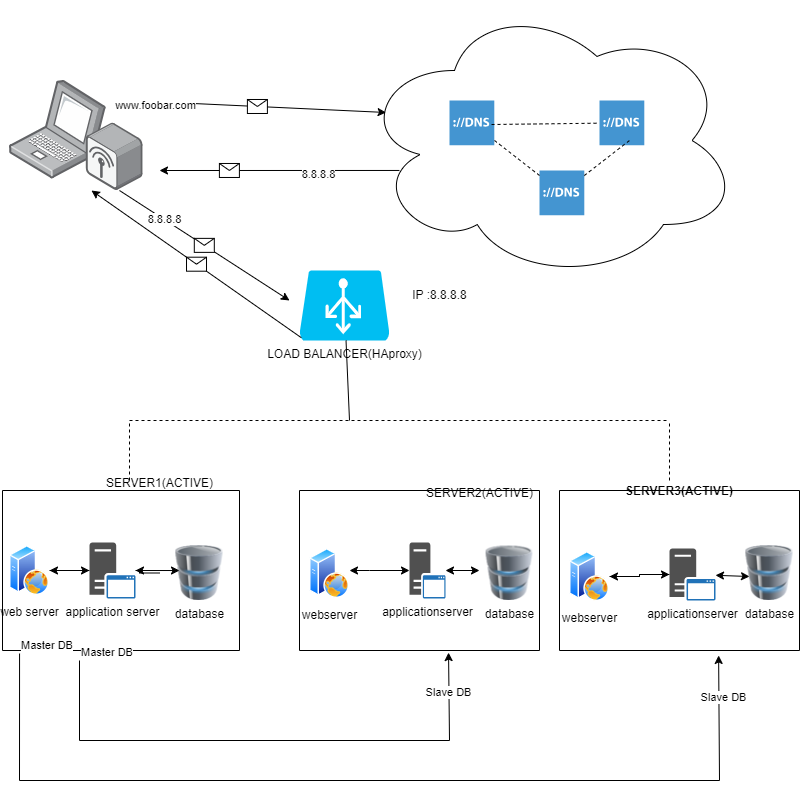

The diagram above was exported from draw.io. Its source (the exported page's mxGraphModel, read from the mxfile embedded in the PNG):
<mxGraphModel dx="880" dy="1526" grid="1" gridSize="10" guides="1" tooltips="1" connect="1" arrows="1" fold="1" page="1" pageScale="1" pageWidth="850" pageHeight="1100" math="0" shadow="0">
  <root>
    <mxCell id="0" />
    <mxCell id="1" parent="0" />
    <mxCell id="jgFIpYr_wLt02LdDWx_W-1" value="" style="image;points=[];aspect=fixed;html=1;align=center;shadow=0;dashed=0;image=img/lib/allied_telesis/wireless/Laptop_Wireless.svg;" vertex="1" parent="1">
      <mxGeometry x="30" y="60" width="133.67" height="110" as="geometry" />
    </mxCell>
    <mxCell id="jgFIpYr_wLt02LdDWx_W-2" value="" style="ellipse;shape=cloud;whiteSpace=wrap;html=1;" vertex="1" parent="1">
      <mxGeometry x="380" y="-20" width="380" height="280" as="geometry" />
    </mxCell>
    <mxCell id="jgFIpYr_wLt02LdDWx_W-3" value="" style="shadow=0;dashed=0;html=1;strokeColor=none;fillColor=#4495D1;labelPosition=center;verticalLabelPosition=bottom;verticalAlign=top;align=center;outlineConnect=0;shape=mxgraph.veeam.dns;" vertex="1" parent="1">
      <mxGeometry x="470" y="80" width="44.8" height="44.8" as="geometry" />
    </mxCell>
    <mxCell id="jgFIpYr_wLt02LdDWx_W-4" value="" style="shadow=0;dashed=0;html=1;strokeColor=none;fillColor=#4495D1;labelPosition=center;verticalLabelPosition=bottom;verticalAlign=top;align=center;outlineConnect=0;shape=mxgraph.veeam.dns;" vertex="1" parent="1">
      <mxGeometry x="620" y="80" width="44.8" height="44.8" as="geometry" />
    </mxCell>
    <mxCell id="jgFIpYr_wLt02LdDWx_W-5" value="" style="shadow=0;dashed=0;html=1;strokeColor=none;fillColor=#4495D1;labelPosition=center;verticalLabelPosition=bottom;verticalAlign=top;align=center;outlineConnect=0;shape=mxgraph.veeam.dns;" vertex="1" parent="1">
      <mxGeometry x="560" y="150" width="44.8" height="44.8" as="geometry" />
    </mxCell>
    <mxCell id="jgFIpYr_wLt02LdDWx_W-9" value="" style="endArrow=none;dashed=1;html=1;rounded=0;exitX=0.938;exitY=0.536;exitDx=0;exitDy=0;exitPerimeter=0;" edge="1" parent="1" source="jgFIpYr_wLt02LdDWx_W-3" target="jgFIpYr_wLt02LdDWx_W-4">
      <mxGeometry width="50" height="50" relative="1" as="geometry">
        <mxPoint x="520" y="100" as="sourcePoint" />
        <mxPoint x="570" y="60" as="targetPoint" />
      </mxGeometry>
    </mxCell>
    <mxCell id="jgFIpYr_wLt02LdDWx_W-11" value="" style="endArrow=none;dashed=1;html=1;rounded=0;" edge="1" parent="1" source="jgFIpYr_wLt02LdDWx_W-5" target="jgFIpYr_wLt02LdDWx_W-3">
      <mxGeometry width="50" height="50" relative="1" as="geometry">
        <mxPoint x="480" y="170" as="sourcePoint" />
        <mxPoint x="530" y="120" as="targetPoint" />
      </mxGeometry>
    </mxCell>
    <mxCell id="jgFIpYr_wLt02LdDWx_W-12" value="" style="endArrow=none;dashed=1;html=1;rounded=0;" edge="1" parent="1" source="jgFIpYr_wLt02LdDWx_W-5">
      <mxGeometry width="50" height="50" relative="1" as="geometry">
        <mxPoint x="600" y="170" as="sourcePoint" />
        <mxPoint x="650" y="120" as="targetPoint" />
      </mxGeometry>
    </mxCell>
    <mxCell id="jgFIpYr_wLt02LdDWx_W-13" value="LOAD BALANCER(HAproxy)" style="verticalLabelPosition=bottom;html=1;verticalAlign=top;align=center;strokeColor=none;fillColor=#00BEF2;shape=mxgraph.azure.azure_load_balancer;" vertex="1" parent="1">
      <mxGeometry x="320" y="250" width="90" height="70" as="geometry" />
    </mxCell>
    <mxCell id="jgFIpYr_wLt02LdDWx_W-25" style="edgeStyle=orthogonalEdgeStyle;rounded=0;orthogonalLoop=1;jettySize=auto;html=1;exitX=1;exitY=0.5;exitDx=0;exitDy=0;" edge="1" parent="1" source="jgFIpYr_wLt02LdDWx_W-14" target="jgFIpYr_wLt02LdDWx_W-15">
      <mxGeometry relative="1" as="geometry" />
    </mxCell>
    <mxCell id="jgFIpYr_wLt02LdDWx_W-14" value="web server" style="image;aspect=fixed;perimeter=ellipsePerimeter;html=1;align=center;shadow=0;dashed=0;spacingTop=3;image=img/lib/active_directory/web_server.svg;" vertex="1" parent="1">
      <mxGeometry x="30" y="525" width="40" height="50" as="geometry" />
    </mxCell>
    <mxCell id="jgFIpYr_wLt02LdDWx_W-26" style="edgeStyle=orthogonalEdgeStyle;rounded=0;orthogonalLoop=1;jettySize=auto;html=1;" edge="1" parent="1" source="jgFIpYr_wLt02LdDWx_W-15" target="jgFIpYr_wLt02LdDWx_W-14">
      <mxGeometry relative="1" as="geometry" />
    </mxCell>
    <mxCell id="jgFIpYr_wLt02LdDWx_W-15" value="application server" style="sketch=0;pointerEvents=1;shadow=0;dashed=0;html=1;strokeColor=none;fillColor=#505050;labelPosition=center;verticalLabelPosition=bottom;verticalAlign=top;outlineConnect=0;align=center;shape=mxgraph.office.servers.application_server_blue;" vertex="1" parent="1">
      <mxGeometry x="110" y="522" width="46" height="56" as="geometry" />
    </mxCell>
    <mxCell id="jgFIpYr_wLt02LdDWx_W-32" style="edgeStyle=orthogonalEdgeStyle;rounded=0;orthogonalLoop=1;jettySize=auto;html=1;" edge="1" parent="1" source="jgFIpYr_wLt02LdDWx_W-16" target="jgFIpYr_wLt02LdDWx_W-15">
      <mxGeometry relative="1" as="geometry" />
    </mxCell>
    <mxCell id="jgFIpYr_wLt02LdDWx_W-16" value="database" style="image;html=1;image=img/lib/clip_art/computers/Database_128x128.png" vertex="1" parent="1">
      <mxGeometry x="180" y="525" width="80" height="55" as="geometry" />
    </mxCell>
    <mxCell id="jgFIpYr_wLt02LdDWx_W-17" value="webserver" style="image;aspect=fixed;perimeter=ellipsePerimeter;html=1;align=center;shadow=0;dashed=0;spacingTop=3;image=img/lib/active_directory/web_server.svg;" vertex="1" parent="1">
      <mxGeometry x="330" y="528" width="40" height="50" as="geometry" />
    </mxCell>
    <mxCell id="jgFIpYr_wLt02LdDWx_W-18" value="applicationserver" style="sketch=0;pointerEvents=1;shadow=0;dashed=0;html=1;strokeColor=none;fillColor=#505050;labelPosition=center;verticalLabelPosition=bottom;verticalAlign=top;outlineConnect=0;align=center;shape=mxgraph.office.servers.application_server_blue;" vertex="1" parent="1">
      <mxGeometry x="430" y="522" width="36" height="56" as="geometry" />
    </mxCell>
    <mxCell id="jgFIpYr_wLt02LdDWx_W-19" value="database" style="image;html=1;image=img/lib/clip_art/computers/Database_128x128.png" vertex="1" parent="1">
      <mxGeometry x="490" y="525.5" width="80" height="54.5" as="geometry" />
    </mxCell>
    <mxCell id="jgFIpYr_wLt02LdDWx_W-42" value="" style="edgeStyle=orthogonalEdgeStyle;rounded=0;orthogonalLoop=1;jettySize=auto;html=1;" edge="1" parent="1" source="jgFIpYr_wLt02LdDWx_W-20" target="jgFIpYr_wLt02LdDWx_W-21">
      <mxGeometry relative="1" as="geometry" />
    </mxCell>
    <mxCell id="jgFIpYr_wLt02LdDWx_W-20" value="webserver" style="image;aspect=fixed;perimeter=ellipsePerimeter;html=1;align=center;shadow=0;dashed=0;spacingTop=3;image=img/lib/active_directory/web_server.svg;" vertex="1" parent="1">
      <mxGeometry x="590" y="531" width="40" height="50" as="geometry" />
    </mxCell>
    <mxCell id="jgFIpYr_wLt02LdDWx_W-44" style="edgeStyle=orthogonalEdgeStyle;rounded=0;orthogonalLoop=1;jettySize=auto;html=1;entryX=1;entryY=0.5;entryDx=0;entryDy=0;" edge="1" parent="1" source="jgFIpYr_wLt02LdDWx_W-21" target="jgFIpYr_wLt02LdDWx_W-20">
      <mxGeometry relative="1" as="geometry" />
    </mxCell>
    <mxCell id="jgFIpYr_wLt02LdDWx_W-21" value="applicationserver" style="sketch=0;pointerEvents=1;shadow=0;dashed=0;html=1;strokeColor=none;fillColor=#505050;labelPosition=center;verticalLabelPosition=bottom;verticalAlign=top;outlineConnect=0;align=center;shape=mxgraph.office.servers.application_server_blue;" vertex="1" parent="1">
      <mxGeometry x="690" y="528" width="46" height="52" as="geometry" />
    </mxCell>
    <mxCell id="jgFIpYr_wLt02LdDWx_W-22" value="database" style="image;html=1;image=img/lib/clip_art/computers/Database_128x128.png" vertex="1" parent="1">
      <mxGeometry x="750" y="525" width="80" height="55" as="geometry" />
    </mxCell>
    <mxCell id="jgFIpYr_wLt02LdDWx_W-31" style="edgeStyle=orthogonalEdgeStyle;rounded=0;orthogonalLoop=1;jettySize=auto;html=1;entryX=0.25;entryY=0.455;entryDx=0;entryDy=0;entryPerimeter=0;" edge="1" parent="1" source="jgFIpYr_wLt02LdDWx_W-15" target="jgFIpYr_wLt02LdDWx_W-16">
      <mxGeometry relative="1" as="geometry" />
    </mxCell>
    <mxCell id="jgFIpYr_wLt02LdDWx_W-38" value="" style="endArrow=classic;startArrow=classic;html=1;rounded=0;" edge="1" parent="1" source="jgFIpYr_wLt02LdDWx_W-18">
      <mxGeometry width="50" height="50" relative="1" as="geometry">
        <mxPoint x="349.28932188134524" y="600" as="sourcePoint" />
        <mxPoint x="370" y="550" as="targetPoint" />
        <Array as="points">
          <mxPoint x="390" y="550" />
        </Array>
      </mxGeometry>
    </mxCell>
    <mxCell id="jgFIpYr_wLt02LdDWx_W-39" value="" style="endArrow=classic;startArrow=classic;html=1;rounded=0;" edge="1" parent="1" source="jgFIpYr_wLt02LdDWx_W-18">
      <mxGeometry width="50" height="50" relative="1" as="geometry">
        <mxPoint x="466" y="600" as="sourcePoint" />
        <mxPoint x="500" y="550" as="targetPoint" />
      </mxGeometry>
    </mxCell>
    <mxCell id="jgFIpYr_wLt02LdDWx_W-40" value="" style="endArrow=classic;startArrow=classic;html=1;rounded=0;" edge="1" parent="1" source="jgFIpYr_wLt02LdDWx_W-21">
      <mxGeometry width="50" height="50" relative="1" as="geometry">
        <mxPoint x="736" y="606" as="sourcePoint" />
        <mxPoint x="770" y="556" as="targetPoint" />
      </mxGeometry>
    </mxCell>
    <mxCell id="jgFIpYr_wLt02LdDWx_W-45" value="" style="swimlane;startSize=0;" vertex="1" parent="1">
      <mxGeometry x="23" y="470" width="237" height="160" as="geometry" />
    </mxCell>
    <mxCell id="jgFIpYr_wLt02LdDWx_W-46" value="" style="swimlane;startSize=0;" vertex="1" parent="1">
      <mxGeometry x="320" y="470" width="240" height="160" as="geometry" />
    </mxCell>
    <mxCell id="jgFIpYr_wLt02LdDWx_W-48" value="SERVER3(ACTIVE)" style="swimlane;startSize=0;" vertex="1" parent="1">
      <mxGeometry x="580" y="470" width="240" height="160" as="geometry" />
    </mxCell>
    <mxCell id="jgFIpYr_wLt02LdDWx_W-49" value="" style="endArrow=none;dashed=1;html=1;rounded=0;" edge="1" parent="1">
      <mxGeometry width="50" height="50" relative="1" as="geometry">
        <mxPoint x="150" y="400" as="sourcePoint" />
        <mxPoint x="690" y="400" as="targetPoint" />
      </mxGeometry>
    </mxCell>
    <mxCell id="jgFIpYr_wLt02LdDWx_W-50" value="" style="endArrow=none;dashed=1;html=1;rounded=0;" edge="1" parent="1">
      <mxGeometry width="50" height="50" relative="1" as="geometry">
        <mxPoint x="150" y="460" as="sourcePoint" />
        <mxPoint x="150" y="400" as="targetPoint" />
      </mxGeometry>
    </mxCell>
    <mxCell id="jgFIpYr_wLt02LdDWx_W-51" value="" style="endArrow=none;dashed=1;html=1;rounded=0;" edge="1" parent="1">
      <mxGeometry width="50" height="50" relative="1" as="geometry">
        <mxPoint x="690" y="460" as="sourcePoint" />
        <mxPoint x="690" y="400" as="targetPoint" />
      </mxGeometry>
    </mxCell>
    <mxCell id="jgFIpYr_wLt02LdDWx_W-53" value="" style="endArrow=none;html=1;rounded=0;" edge="1" parent="1" target="jgFIpYr_wLt02LdDWx_W-13">
      <mxGeometry width="50" height="50" relative="1" as="geometry">
        <mxPoint x="370" y="400" as="sourcePoint" />
        <mxPoint x="380" y="360" as="targetPoint" />
      </mxGeometry>
    </mxCell>
    <mxCell id="jgFIpYr_wLt02LdDWx_W-60" value="" style="endArrow=classic;html=1;rounded=0;entryX=0.621;entryY=1.013;entryDx=0;entryDy=0;entryPerimeter=0;" edge="1" parent="1" target="jgFIpYr_wLt02LdDWx_W-46">
      <mxGeometry relative="1" as="geometry">
        <mxPoint x="100" y="640" as="sourcePoint" />
        <mxPoint x="500" y="720" as="targetPoint" />
        <Array as="points">
          <mxPoint x="100" y="720" />
          <mxPoint x="470" y="720" />
        </Array>
      </mxGeometry>
    </mxCell>
    <mxCell id="jgFIpYr_wLt02LdDWx_W-62" value="Master DB" style="edgeLabel;resizable=0;html=1;;align=left;verticalAlign=bottom;" connectable="0" vertex="1" parent="jgFIpYr_wLt02LdDWx_W-60">
      <mxGeometry x="-1" relative="1" as="geometry" />
    </mxCell>
    <mxCell id="jgFIpYr_wLt02LdDWx_W-69" value="Slave DB" style="edgeLabel;html=1;align=center;verticalAlign=middle;resizable=0;points=[];" vertex="1" connectable="0" parent="jgFIpYr_wLt02LdDWx_W-60">
      <mxGeometry x="0.8553" y="1" relative="1" as="geometry">
        <mxPoint as="offset" />
      </mxGeometry>
    </mxCell>
    <mxCell id="jgFIpYr_wLt02LdDWx_W-66" value="" style="endArrow=classic;html=1;rounded=0;exitX=0.072;exitY=1.019;exitDx=0;exitDy=0;exitPerimeter=0;entryX=0.663;entryY=1.031;entryDx=0;entryDy=0;entryPerimeter=0;" edge="1" parent="1" source="jgFIpYr_wLt02LdDWx_W-45" target="jgFIpYr_wLt02LdDWx_W-48">
      <mxGeometry relative="1" as="geometry">
        <mxPoint x="20" y="660" as="sourcePoint" />
        <mxPoint x="730" y="760" as="targetPoint" />
        <Array as="points">
          <mxPoint x="40" y="760" />
          <mxPoint x="740" y="760" />
        </Array>
      </mxGeometry>
    </mxCell>
    <mxCell id="jgFIpYr_wLt02LdDWx_W-68" value="Master DB" style="edgeLabel;resizable=0;html=1;;align=left;verticalAlign=bottom;" connectable="0" vertex="1" parent="jgFIpYr_wLt02LdDWx_W-66">
      <mxGeometry x="-1" relative="1" as="geometry" />
    </mxCell>
    <mxCell id="jgFIpYr_wLt02LdDWx_W-71" value="Slave DB" style="edgeLabel;html=1;align=center;verticalAlign=middle;resizable=0;points=[];" vertex="1" connectable="0" parent="jgFIpYr_wLt02LdDWx_W-66">
      <mxGeometry x="0.9116" y="-4" relative="1" as="geometry">
        <mxPoint as="offset" />
      </mxGeometry>
    </mxCell>
    <mxCell id="jgFIpYr_wLt02LdDWx_W-72" value="" style="endArrow=classic;html=1;rounded=0;entryX=0.07;entryY=0.4;entryDx=0;entryDy=0;entryPerimeter=0;exitX=0.898;exitY=0.182;exitDx=0;exitDy=0;exitPerimeter=0;" edge="1" parent="1" source="jgFIpYr_wLt02LdDWx_W-1" target="jgFIpYr_wLt02LdDWx_W-2">
      <mxGeometry relative="1" as="geometry">
        <mxPoint x="210" y="90" as="sourcePoint" />
        <mxPoint x="310" y="90" as="targetPoint" />
      </mxGeometry>
    </mxCell>
    <mxCell id="jgFIpYr_wLt02LdDWx_W-73" value="" style="shape=message;html=1;outlineConnect=0;" vertex="1" parent="jgFIpYr_wLt02LdDWx_W-72">
      <mxGeometry width="20" height="14" relative="1" as="geometry">
        <mxPoint x="-10" y="-7" as="offset" />
      </mxGeometry>
    </mxCell>
    <mxCell id="jgFIpYr_wLt02LdDWx_W-77" value="www.foobar.com" style="edgeLabel;html=1;align=center;verticalAlign=middle;resizable=0;points=[];" vertex="1" connectable="0" parent="jgFIpYr_wLt02LdDWx_W-72">
      <mxGeometry x="-0.7966" y="-3" relative="1" as="geometry">
        <mxPoint as="offset" />
      </mxGeometry>
    </mxCell>
    <mxCell id="jgFIpYr_wLt02LdDWx_W-74" value="" style="endArrow=classic;html=1;rounded=0;exitX=0.105;exitY=0.607;exitDx=0;exitDy=0;exitPerimeter=0;" edge="1" parent="1" source="jgFIpYr_wLt02LdDWx_W-2">
      <mxGeometry relative="1" as="geometry">
        <mxPoint x="280" y="150" as="sourcePoint" />
        <mxPoint x="180" y="150" as="targetPoint" />
      </mxGeometry>
    </mxCell>
    <mxCell id="jgFIpYr_wLt02LdDWx_W-75" value="" style="shape=message;html=1;outlineConnect=0;" vertex="1" parent="jgFIpYr_wLt02LdDWx_W-74">
      <mxGeometry width="20" height="14" relative="1" as="geometry">
        <mxPoint x="-60" y="-7" as="offset" />
      </mxGeometry>
    </mxCell>
    <mxCell id="jgFIpYr_wLt02LdDWx_W-78" value="8.8.8.8" style="edgeLabel;html=1;align=center;verticalAlign=middle;resizable=0;points=[];" vertex="1" connectable="0" parent="jgFIpYr_wLt02LdDWx_W-74">
      <mxGeometry x="-0.3255" y="4" relative="1" as="geometry">
        <mxPoint as="offset" />
      </mxGeometry>
    </mxCell>
    <mxCell id="jgFIpYr_wLt02LdDWx_W-79" value="" style="endArrow=classic;html=1;rounded=0;" edge="1" parent="1">
      <mxGeometry relative="1" as="geometry">
        <mxPoint x="140" y="170" as="sourcePoint" />
        <mxPoint x="310" y="280" as="targetPoint" />
      </mxGeometry>
    </mxCell>
    <mxCell id="jgFIpYr_wLt02LdDWx_W-80" value="" style="shape=message;html=1;outlineConnect=0;" vertex="1" parent="jgFIpYr_wLt02LdDWx_W-79">
      <mxGeometry width="20" height="14" relative="1" as="geometry">
        <mxPoint x="-10" y="-7" as="offset" />
      </mxGeometry>
    </mxCell>
    <mxCell id="jgFIpYr_wLt02LdDWx_W-81" value="8.8.8.8" style="edgeLabel;html=1;align=center;verticalAlign=middle;resizable=0;points=[];" vertex="1" connectable="0" parent="jgFIpYr_wLt02LdDWx_W-79">
      <mxGeometry x="-0.4795" relative="1" as="geometry">
        <mxPoint as="offset" />
      </mxGeometry>
    </mxCell>
    <mxCell id="jgFIpYr_wLt02LdDWx_W-82" value="" style="endArrow=classic;html=1;rounded=0;entryX=0.613;entryY=1;entryDx=0;entryDy=0;entryPerimeter=0;exitX=0.02;exitY=0.96;exitDx=0;exitDy=0;exitPerimeter=0;" edge="1" parent="1" source="jgFIpYr_wLt02LdDWx_W-13" target="jgFIpYr_wLt02LdDWx_W-1">
      <mxGeometry relative="1" as="geometry">
        <mxPoint x="300" y="320" as="sourcePoint" />
        <mxPoint x="240" y="290" as="targetPoint" />
      </mxGeometry>
    </mxCell>
    <mxCell id="jgFIpYr_wLt02LdDWx_W-83" value="" style="shape=message;html=1;outlineConnect=0;" vertex="1" parent="jgFIpYr_wLt02LdDWx_W-82">
      <mxGeometry width="20" height="14" relative="1" as="geometry">
        <mxPoint x="-10" y="-7" as="offset" />
      </mxGeometry>
    </mxCell>
    <mxCell id="jgFIpYr_wLt02LdDWx_W-84" value="SERVER1(ACTIVE)" style="text;html=1;align=center;verticalAlign=middle;resizable=0;points=[];autosize=1;strokeColor=none;fillColor=none;" vertex="1" parent="1">
      <mxGeometry x="115" y="448" width="130" height="30" as="geometry" />
    </mxCell>
    <mxCell id="jgFIpYr_wLt02LdDWx_W-85" value="SERVER2(ACTIVE)" style="text;html=1;align=center;verticalAlign=middle;resizable=0;points=[];autosize=1;strokeColor=none;fillColor=none;" vertex="1" parent="1">
      <mxGeometry x="435" y="458" width="130" height="30" as="geometry" />
    </mxCell>
    <mxCell id="jgFIpYr_wLt02LdDWx_W-89" value="IP :8.8.8.8" style="text;html=1;align=center;verticalAlign=middle;resizable=0;points=[];autosize=1;strokeColor=none;fillColor=none;" vertex="1" parent="1">
      <mxGeometry x="420" y="260" width="80" height="30" as="geometry" />
    </mxCell>
  </root>
</mxGraphModel>